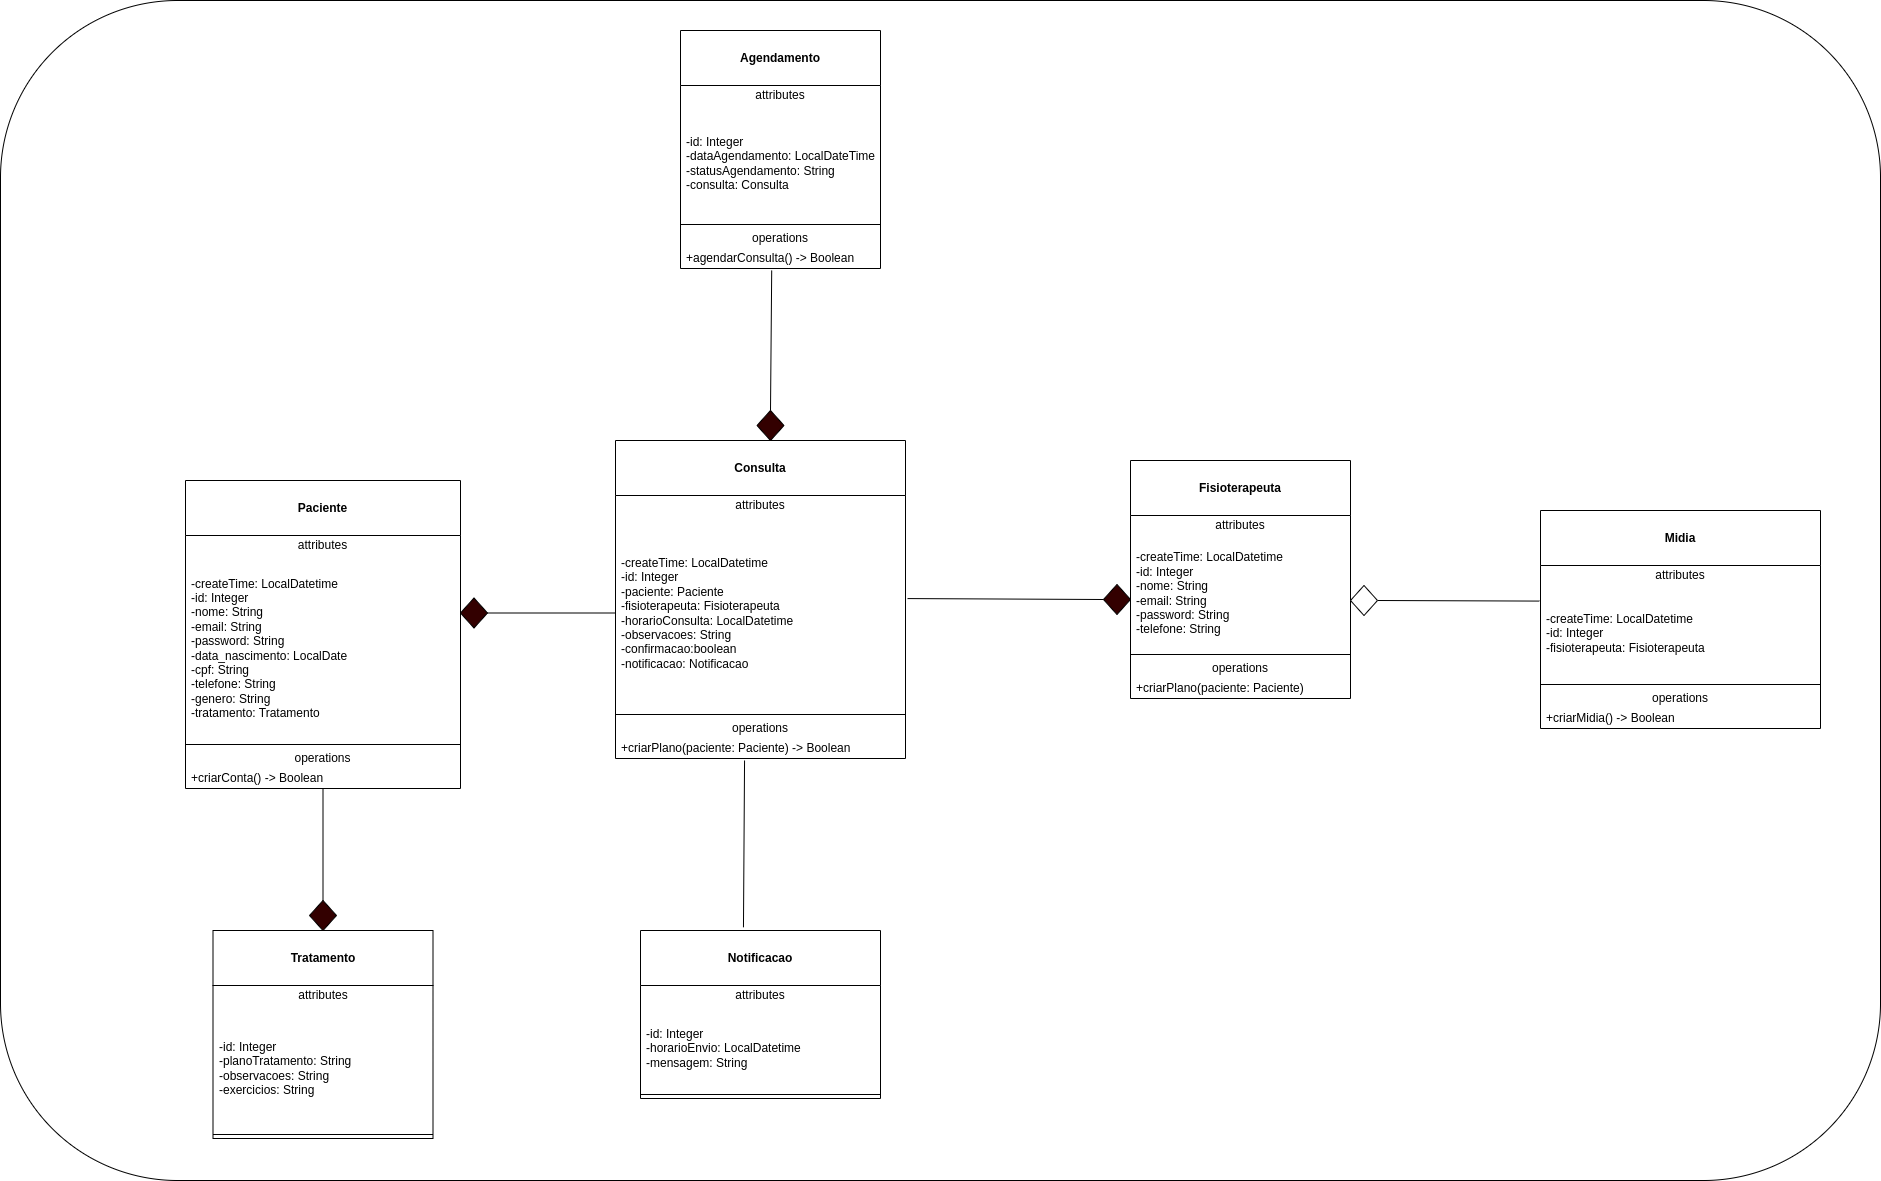

The diagram above was exported from draw.io. Its source (the exported page's mxGraphModel, read from the mxfile embedded in the PNG):
<mxGraphModel dx="2958" dy="2706" grid="1" gridSize="10" guides="1" tooltips="1" connect="1" arrows="1" fold="1" page="1" pageScale="1" pageWidth="850" pageHeight="1100" math="0" shadow="0">
  <root>
    <mxCell id="0" />
    <mxCell id="1" parent="0" />
    <mxCell id="_6iLdsza8tM4co1RDlP6-79" value="" style="rounded=1;whiteSpace=wrap;html=1;" vertex="1" parent="1">
      <mxGeometry x="170" y="-330" width="1880" height="1180" as="geometry" />
    </mxCell>
    <mxCell id="_6iLdsza8tM4co1RDlP6-1" value="&lt;br&gt;&lt;b&gt;Paciente&lt;/b&gt;" style="swimlane;fontStyle=0;align=center;verticalAlign=top;childLayout=stackLayout;horizontal=1;startSize=55;horizontalStack=0;resizeParent=1;resizeParentMax=0;resizeLast=0;collapsible=0;marginBottom=0;html=1;whiteSpace=wrap;" vertex="1" parent="1">
      <mxGeometry x="355" y="150" width="275" height="308" as="geometry" />
    </mxCell>
    <mxCell id="_6iLdsza8tM4co1RDlP6-2" value="attributes" style="text;html=1;strokeColor=none;fillColor=none;align=center;verticalAlign=middle;spacingLeft=4;spacingRight=4;overflow=hidden;rotatable=0;points=[[0,0.5],[1,0.5]];portConstraint=eastwest;whiteSpace=wrap;" vertex="1" parent="_6iLdsza8tM4co1RDlP6-1">
      <mxGeometry y="55" width="275" height="20" as="geometry" />
    </mxCell>
    <mxCell id="_6iLdsza8tM4co1RDlP6-3" value="-createTime: LocalDatetime&lt;br&gt;-id: Integer&lt;br&gt;-nome: String&lt;br&gt;-email: String&lt;br&gt;-password: String&lt;br&gt;-data_nascimento: LocalDate&lt;br&gt;-cpf: String&lt;br&gt;-telefone: String&lt;br&gt;-genero: String&lt;br&gt;-tratamento: Tratamento" style="text;html=1;strokeColor=none;fillColor=none;align=left;verticalAlign=middle;spacingLeft=4;spacingRight=4;overflow=hidden;rotatable=0;points=[[0,0.5],[1,0.5]];portConstraint=eastwest;whiteSpace=wrap;" vertex="1" parent="_6iLdsza8tM4co1RDlP6-1">
      <mxGeometry y="75" width="275" height="185" as="geometry" />
    </mxCell>
    <mxCell id="_6iLdsza8tM4co1RDlP6-6" value="" style="line;strokeWidth=1;fillColor=none;align=left;verticalAlign=middle;spacingTop=-1;spacingLeft=3;spacingRight=3;rotatable=0;labelPosition=right;points=[];portConstraint=eastwest;" vertex="1" parent="_6iLdsza8tM4co1RDlP6-1">
      <mxGeometry y="260" width="275" height="8" as="geometry" />
    </mxCell>
    <mxCell id="_6iLdsza8tM4co1RDlP6-7" value="operations" style="text;html=1;strokeColor=none;fillColor=none;align=center;verticalAlign=middle;spacingLeft=4;spacingRight=4;overflow=hidden;rotatable=0;points=[[0,0.5],[1,0.5]];portConstraint=eastwest;whiteSpace=wrap;" vertex="1" parent="_6iLdsza8tM4co1RDlP6-1">
      <mxGeometry y="268" width="275" height="20" as="geometry" />
    </mxCell>
    <mxCell id="_6iLdsza8tM4co1RDlP6-8" value="+criarConta() -&amp;gt; Boolean" style="text;html=1;strokeColor=none;fillColor=none;align=left;verticalAlign=middle;spacingLeft=4;spacingRight=4;overflow=hidden;rotatable=0;points=[[0,0.5],[1,0.5]];portConstraint=eastwest;whiteSpace=wrap;" vertex="1" parent="_6iLdsza8tM4co1RDlP6-1">
      <mxGeometry y="288" width="275" height="20" as="geometry" />
    </mxCell>
    <mxCell id="_6iLdsza8tM4co1RDlP6-9" value="&lt;br&gt;&lt;b&gt;Tratamento&lt;/b&gt;" style="swimlane;fontStyle=0;align=center;verticalAlign=top;childLayout=stackLayout;horizontal=1;startSize=55;horizontalStack=0;resizeParent=1;resizeParentMax=0;resizeLast=0;collapsible=0;marginBottom=0;html=1;whiteSpace=wrap;" vertex="1" parent="1">
      <mxGeometry x="382.5" y="600" width="220" height="208" as="geometry" />
    </mxCell>
    <mxCell id="_6iLdsza8tM4co1RDlP6-10" value="attributes" style="text;html=1;strokeColor=none;fillColor=none;align=center;verticalAlign=middle;spacingLeft=4;spacingRight=4;overflow=hidden;rotatable=0;points=[[0,0.5],[1,0.5]];portConstraint=eastwest;whiteSpace=wrap;" vertex="1" parent="_6iLdsza8tM4co1RDlP6-9">
      <mxGeometry y="55" width="220" height="20" as="geometry" />
    </mxCell>
    <mxCell id="_6iLdsza8tM4co1RDlP6-11" value="-id: Integer&lt;br&gt;-planoTratamento: String&lt;br&gt;-observacoes: String&lt;br&gt;-exercicios: String" style="text;html=1;strokeColor=none;fillColor=none;align=left;verticalAlign=middle;spacingLeft=4;spacingRight=4;overflow=hidden;rotatable=0;points=[[0,0.5],[1,0.5]];portConstraint=eastwest;whiteSpace=wrap;" vertex="1" parent="_6iLdsza8tM4co1RDlP6-9">
      <mxGeometry y="75" width="220" height="125" as="geometry" />
    </mxCell>
    <mxCell id="_6iLdsza8tM4co1RDlP6-14" value="" style="line;strokeWidth=1;fillColor=none;align=left;verticalAlign=middle;spacingTop=-1;spacingLeft=3;spacingRight=3;rotatable=0;labelPosition=right;points=[];portConstraint=eastwest;" vertex="1" parent="_6iLdsza8tM4co1RDlP6-9">
      <mxGeometry y="200" width="220" height="8" as="geometry" />
    </mxCell>
    <mxCell id="_6iLdsza8tM4co1RDlP6-17" value="" style="endArrow=none;html=1;rounded=0;entryX=0.5;entryY=0;entryDx=0;entryDy=0;" edge="1" parent="1" source="_6iLdsza8tM4co1RDlP6-8" target="_6iLdsza8tM4co1RDlP6-18">
      <mxGeometry width="50" height="50" relative="1" as="geometry">
        <mxPoint x="480" y="440" as="sourcePoint" />
        <mxPoint x="493" y="560" as="targetPoint" />
      </mxGeometry>
    </mxCell>
    <mxCell id="_6iLdsza8tM4co1RDlP6-18" value="" style="rhombus;whiteSpace=wrap;html=1;fillColor=#330000;" vertex="1" parent="1">
      <mxGeometry x="479" y="570" width="27" height="30" as="geometry" />
    </mxCell>
    <mxCell id="_6iLdsza8tM4co1RDlP6-19" value="&lt;br&gt;&lt;b&gt;Consulta&lt;/b&gt;" style="swimlane;fontStyle=0;align=center;verticalAlign=top;childLayout=stackLayout;horizontal=1;startSize=55;horizontalStack=0;resizeParent=1;resizeParentMax=0;resizeLast=0;collapsible=0;marginBottom=0;html=1;whiteSpace=wrap;" vertex="1" parent="1">
      <mxGeometry x="785" y="110" width="290" height="318" as="geometry" />
    </mxCell>
    <mxCell id="_6iLdsza8tM4co1RDlP6-20" value="attributes" style="text;html=1;strokeColor=none;fillColor=none;align=center;verticalAlign=middle;spacingLeft=4;spacingRight=4;overflow=hidden;rotatable=0;points=[[0,0.5],[1,0.5]];portConstraint=eastwest;whiteSpace=wrap;" vertex="1" parent="_6iLdsza8tM4co1RDlP6-19">
      <mxGeometry y="55" width="290" height="20" as="geometry" />
    </mxCell>
    <mxCell id="_6iLdsza8tM4co1RDlP6-21" value="-createTime: LocalDatetime&lt;br&gt;-id: Integer&lt;br&gt;-paciente: Paciente&lt;br&gt;-fisioterapeuta: Fisioterapeuta&lt;br&gt;-horarioConsulta: LocalDatetime&lt;br&gt;-observacoes: String&lt;br&gt;-confirmacao:boolean&lt;br&gt;-notificacao: Notificacao" style="text;html=1;strokeColor=none;fillColor=none;align=left;verticalAlign=middle;spacingLeft=4;spacingRight=4;overflow=hidden;rotatable=0;points=[[0,0.5],[1,0.5]];portConstraint=eastwest;whiteSpace=wrap;" vertex="1" parent="_6iLdsza8tM4co1RDlP6-19">
      <mxGeometry y="75" width="290" height="195" as="geometry" />
    </mxCell>
    <mxCell id="_6iLdsza8tM4co1RDlP6-24" value="" style="line;strokeWidth=1;fillColor=none;align=left;verticalAlign=middle;spacingTop=-1;spacingLeft=3;spacingRight=3;rotatable=0;labelPosition=right;points=[];portConstraint=eastwest;" vertex="1" parent="_6iLdsza8tM4co1RDlP6-19">
      <mxGeometry y="270" width="290" height="8" as="geometry" />
    </mxCell>
    <mxCell id="_6iLdsza8tM4co1RDlP6-25" value="operations" style="text;html=1;strokeColor=none;fillColor=none;align=center;verticalAlign=middle;spacingLeft=4;spacingRight=4;overflow=hidden;rotatable=0;points=[[0,0.5],[1,0.5]];portConstraint=eastwest;whiteSpace=wrap;" vertex="1" parent="_6iLdsza8tM4co1RDlP6-19">
      <mxGeometry y="278" width="290" height="20" as="geometry" />
    </mxCell>
    <mxCell id="_6iLdsza8tM4co1RDlP6-26" value="+criarPlano(paciente: Paciente) -&amp;gt; Boolean" style="text;html=1;strokeColor=none;fillColor=none;align=left;verticalAlign=middle;spacingLeft=4;spacingRight=4;overflow=hidden;rotatable=0;points=[[0,0.5],[1,0.5]];portConstraint=eastwest;whiteSpace=wrap;" vertex="1" parent="_6iLdsza8tM4co1RDlP6-19">
      <mxGeometry y="298" width="290" height="20" as="geometry" />
    </mxCell>
    <mxCell id="_6iLdsza8tM4co1RDlP6-27" value="&lt;br&gt;&lt;b&gt;Notificacao&lt;/b&gt;&lt;br&gt;" style="swimlane;fontStyle=0;align=center;verticalAlign=top;childLayout=stackLayout;horizontal=1;startSize=55;horizontalStack=0;resizeParent=1;resizeParentMax=0;resizeLast=0;collapsible=0;marginBottom=0;html=1;whiteSpace=wrap;" vertex="1" parent="1">
      <mxGeometry x="810" y="600" width="240" height="168" as="geometry" />
    </mxCell>
    <mxCell id="_6iLdsza8tM4co1RDlP6-28" value="attributes" style="text;html=1;strokeColor=none;fillColor=none;align=center;verticalAlign=middle;spacingLeft=4;spacingRight=4;overflow=hidden;rotatable=0;points=[[0,0.5],[1,0.5]];portConstraint=eastwest;whiteSpace=wrap;" vertex="1" parent="_6iLdsza8tM4co1RDlP6-27">
      <mxGeometry y="55" width="240" height="20" as="geometry" />
    </mxCell>
    <mxCell id="_6iLdsza8tM4co1RDlP6-29" value="-id: Integer&lt;br&gt;-horarioEnvio: LocalDatetime&lt;br&gt;-mensagem: String" style="text;html=1;strokeColor=none;fillColor=none;align=left;verticalAlign=middle;spacingLeft=4;spacingRight=4;overflow=hidden;rotatable=0;points=[[0,0.5],[1,0.5]];portConstraint=eastwest;whiteSpace=wrap;" vertex="1" parent="_6iLdsza8tM4co1RDlP6-27">
      <mxGeometry y="75" width="240" height="85" as="geometry" />
    </mxCell>
    <mxCell id="_6iLdsza8tM4co1RDlP6-32" value="" style="line;strokeWidth=1;fillColor=none;align=left;verticalAlign=middle;spacingTop=-1;spacingLeft=3;spacingRight=3;rotatable=0;labelPosition=right;points=[];portConstraint=eastwest;" vertex="1" parent="_6iLdsza8tM4co1RDlP6-27">
      <mxGeometry y="160" width="240" height="8" as="geometry" />
    </mxCell>
    <mxCell id="_6iLdsza8tM4co1RDlP6-35" value="" style="endArrow=none;html=1;rounded=0;entryX=1;entryY=0.5;entryDx=0;entryDy=0;exitX=0;exitY=0.5;exitDx=0;exitDy=0;" edge="1" parent="1" source="_6iLdsza8tM4co1RDlP6-21" target="_6iLdsza8tM4co1RDlP6-36">
      <mxGeometry width="50" height="50" relative="1" as="geometry">
        <mxPoint x="720" y="290" as="sourcePoint" />
        <mxPoint x="720" y="402" as="targetPoint" />
      </mxGeometry>
    </mxCell>
    <mxCell id="_6iLdsza8tM4co1RDlP6-36" value="" style="rhombus;whiteSpace=wrap;html=1;fillColor=#330000;" vertex="1" parent="1">
      <mxGeometry x="630" y="267.5" width="27" height="30" as="geometry" />
    </mxCell>
    <mxCell id="_6iLdsza8tM4co1RDlP6-38" value="&lt;br&gt;&lt;b&gt;Fisioterapeuta&lt;/b&gt;&lt;br&gt;" style="swimlane;fontStyle=0;align=center;verticalAlign=top;childLayout=stackLayout;horizontal=1;startSize=55;horizontalStack=0;resizeParent=1;resizeParentMax=0;resizeLast=0;collapsible=0;marginBottom=0;html=1;whiteSpace=wrap;" vertex="1" parent="1">
      <mxGeometry x="1300" y="130" width="220" height="238" as="geometry" />
    </mxCell>
    <mxCell id="_6iLdsza8tM4co1RDlP6-39" value="attributes" style="text;html=1;strokeColor=none;fillColor=none;align=center;verticalAlign=middle;spacingLeft=4;spacingRight=4;overflow=hidden;rotatable=0;points=[[0,0.5],[1,0.5]];portConstraint=eastwest;whiteSpace=wrap;" vertex="1" parent="_6iLdsza8tM4co1RDlP6-38">
      <mxGeometry y="55" width="220" height="20" as="geometry" />
    </mxCell>
    <mxCell id="_6iLdsza8tM4co1RDlP6-40" value="-createTime: LocalDatetime&lt;br&gt;-id: Integer&lt;br&gt;-nome: String&lt;br&gt;-email: String&lt;br&gt;-password: String&lt;br&gt;-telefone: String" style="text;html=1;strokeColor=none;fillColor=none;align=left;verticalAlign=middle;spacingLeft=4;spacingRight=4;overflow=hidden;rotatable=0;points=[[0,0.5],[1,0.5]];portConstraint=eastwest;whiteSpace=wrap;" vertex="1" parent="_6iLdsza8tM4co1RDlP6-38">
      <mxGeometry y="75" width="220" height="115" as="geometry" />
    </mxCell>
    <mxCell id="_6iLdsza8tM4co1RDlP6-43" value="" style="line;strokeWidth=1;fillColor=none;align=left;verticalAlign=middle;spacingTop=-1;spacingLeft=3;spacingRight=3;rotatable=0;labelPosition=right;points=[];portConstraint=eastwest;" vertex="1" parent="_6iLdsza8tM4co1RDlP6-38">
      <mxGeometry y="190" width="220" height="8" as="geometry" />
    </mxCell>
    <mxCell id="_6iLdsza8tM4co1RDlP6-44" value="operations" style="text;html=1;strokeColor=none;fillColor=none;align=center;verticalAlign=middle;spacingLeft=4;spacingRight=4;overflow=hidden;rotatable=0;points=[[0,0.5],[1,0.5]];portConstraint=eastwest;whiteSpace=wrap;" vertex="1" parent="_6iLdsza8tM4co1RDlP6-38">
      <mxGeometry y="198" width="220" height="20" as="geometry" />
    </mxCell>
    <mxCell id="_6iLdsza8tM4co1RDlP6-45" value="+criarPlano(paciente: Paciente)" style="text;html=1;strokeColor=none;fillColor=none;align=left;verticalAlign=middle;spacingLeft=4;spacingRight=4;overflow=hidden;rotatable=0;points=[[0,0.5],[1,0.5]];portConstraint=eastwest;whiteSpace=wrap;" vertex="1" parent="_6iLdsza8tM4co1RDlP6-38">
      <mxGeometry y="218" width="220" height="20" as="geometry" />
    </mxCell>
    <mxCell id="_6iLdsza8tM4co1RDlP6-46" value="" style="endArrow=none;html=1;rounded=0;entryX=1.007;entryY=0.426;entryDx=0;entryDy=0;entryPerimeter=0;exitX=0;exitY=0.5;exitDx=0;exitDy=0;" edge="1" parent="1" source="_6iLdsza8tM4co1RDlP6-47" target="_6iLdsza8tM4co1RDlP6-21">
      <mxGeometry width="50" height="50" relative="1" as="geometry">
        <mxPoint x="1290" y="268" as="sourcePoint" />
        <mxPoint x="1110" y="260" as="targetPoint" />
      </mxGeometry>
    </mxCell>
    <mxCell id="_6iLdsza8tM4co1RDlP6-47" value="" style="rhombus;whiteSpace=wrap;html=1;fillColor=#330000;" vertex="1" parent="1">
      <mxGeometry x="1273" y="254" width="27" height="30" as="geometry" />
    </mxCell>
    <mxCell id="_6iLdsza8tM4co1RDlP6-48" value="" style="endArrow=none;html=1;rounded=0;entryX=0.445;entryY=1.1;entryDx=0;entryDy=0;entryPerimeter=0;exitX=0.429;exitY=-0.019;exitDx=0;exitDy=0;exitPerimeter=0;" edge="1" parent="1" source="_6iLdsza8tM4co1RDlP6-27" target="_6iLdsza8tM4co1RDlP6-26">
      <mxGeometry width="50" height="50" relative="1" as="geometry">
        <mxPoint x="913.5" y="570" as="sourcePoint" />
        <mxPoint x="940" y="480" as="targetPoint" />
      </mxGeometry>
    </mxCell>
    <mxCell id="_6iLdsza8tM4co1RDlP6-50" value="&lt;br&gt;&lt;b&gt;Midia&lt;/b&gt;&lt;br&gt;" style="swimlane;fontStyle=0;align=center;verticalAlign=top;childLayout=stackLayout;horizontal=1;startSize=55;horizontalStack=0;resizeParent=1;resizeParentMax=0;resizeLast=0;collapsible=0;marginBottom=0;html=1;whiteSpace=wrap;" vertex="1" parent="1">
      <mxGeometry x="1710" y="180" width="280" height="218" as="geometry" />
    </mxCell>
    <mxCell id="_6iLdsza8tM4co1RDlP6-51" value="attributes" style="text;html=1;strokeColor=none;fillColor=none;align=center;verticalAlign=middle;spacingLeft=4;spacingRight=4;overflow=hidden;rotatable=0;points=[[0,0.5],[1,0.5]];portConstraint=eastwest;whiteSpace=wrap;" vertex="1" parent="_6iLdsza8tM4co1RDlP6-50">
      <mxGeometry y="55" width="280" height="20" as="geometry" />
    </mxCell>
    <mxCell id="_6iLdsza8tM4co1RDlP6-52" value="-createTime: LocalDatetime&lt;br&gt;-id: Integer&lt;br&gt;-fisioterapeuta: Fisioterapeuta" style="text;html=1;strokeColor=none;fillColor=none;align=left;verticalAlign=middle;spacingLeft=4;spacingRight=4;overflow=hidden;rotatable=0;points=[[0,0.5],[1,0.5]];portConstraint=eastwest;whiteSpace=wrap;" vertex="1" parent="_6iLdsza8tM4co1RDlP6-50">
      <mxGeometry y="75" width="280" height="95" as="geometry" />
    </mxCell>
    <mxCell id="_6iLdsza8tM4co1RDlP6-55" value="" style="line;strokeWidth=1;fillColor=none;align=left;verticalAlign=middle;spacingTop=-1;spacingLeft=3;spacingRight=3;rotatable=0;labelPosition=right;points=[];portConstraint=eastwest;" vertex="1" parent="_6iLdsza8tM4co1RDlP6-50">
      <mxGeometry y="170" width="280" height="8" as="geometry" />
    </mxCell>
    <mxCell id="_6iLdsza8tM4co1RDlP6-56" value="operations" style="text;html=1;strokeColor=none;fillColor=none;align=center;verticalAlign=middle;spacingLeft=4;spacingRight=4;overflow=hidden;rotatable=0;points=[[0,0.5],[1,0.5]];portConstraint=eastwest;whiteSpace=wrap;" vertex="1" parent="_6iLdsza8tM4co1RDlP6-50">
      <mxGeometry y="178" width="280" height="20" as="geometry" />
    </mxCell>
    <mxCell id="_6iLdsza8tM4co1RDlP6-57" value="+criarMidia() -&amp;gt; Boolean" style="text;html=1;strokeColor=none;fillColor=none;align=left;verticalAlign=middle;spacingLeft=4;spacingRight=4;overflow=hidden;rotatable=0;points=[[0,0.5],[1,0.5]];portConstraint=eastwest;whiteSpace=wrap;" vertex="1" parent="_6iLdsza8tM4co1RDlP6-50">
      <mxGeometry y="198" width="280" height="20" as="geometry" />
    </mxCell>
    <mxCell id="_6iLdsza8tM4co1RDlP6-58" value="&lt;br&gt;&lt;b&gt;Agendamento&lt;/b&gt;&lt;br&gt;" style="swimlane;fontStyle=0;align=center;verticalAlign=top;childLayout=stackLayout;horizontal=1;startSize=55;horizontalStack=0;resizeParent=1;resizeParentMax=0;resizeLast=0;collapsible=0;marginBottom=0;html=1;whiteSpace=wrap;" vertex="1" parent="1">
      <mxGeometry x="850" y="-300" width="200" height="238" as="geometry" />
    </mxCell>
    <mxCell id="_6iLdsza8tM4co1RDlP6-59" value="attributes" style="text;html=1;strokeColor=none;fillColor=none;align=center;verticalAlign=middle;spacingLeft=4;spacingRight=4;overflow=hidden;rotatable=0;points=[[0,0.5],[1,0.5]];portConstraint=eastwest;whiteSpace=wrap;" vertex="1" parent="_6iLdsza8tM4co1RDlP6-58">
      <mxGeometry y="55" width="200" height="20" as="geometry" />
    </mxCell>
    <mxCell id="_6iLdsza8tM4co1RDlP6-60" value="-id: Integer&lt;br&gt;-dataAgendamento: LocalDateTime&lt;br&gt;-statusAgendamento: String&lt;br&gt;-consulta: Consulta" style="text;html=1;strokeColor=none;fillColor=none;align=left;verticalAlign=middle;spacingLeft=4;spacingRight=4;overflow=hidden;rotatable=0;points=[[0,0.5],[1,0.5]];portConstraint=eastwest;whiteSpace=wrap;" vertex="1" parent="_6iLdsza8tM4co1RDlP6-58">
      <mxGeometry y="75" width="200" height="115" as="geometry" />
    </mxCell>
    <mxCell id="_6iLdsza8tM4co1RDlP6-63" value="" style="line;strokeWidth=1;fillColor=none;align=left;verticalAlign=middle;spacingTop=-1;spacingLeft=3;spacingRight=3;rotatable=0;labelPosition=right;points=[];portConstraint=eastwest;" vertex="1" parent="_6iLdsza8tM4co1RDlP6-58">
      <mxGeometry y="190" width="200" height="8" as="geometry" />
    </mxCell>
    <mxCell id="_6iLdsza8tM4co1RDlP6-64" value="operations" style="text;html=1;strokeColor=none;fillColor=none;align=center;verticalAlign=middle;spacingLeft=4;spacingRight=4;overflow=hidden;rotatable=0;points=[[0,0.5],[1,0.5]];portConstraint=eastwest;whiteSpace=wrap;" vertex="1" parent="_6iLdsza8tM4co1RDlP6-58">
      <mxGeometry y="198" width="200" height="20" as="geometry" />
    </mxCell>
    <mxCell id="_6iLdsza8tM4co1RDlP6-65" value="+agendarConsulta() -&amp;gt; Boolean" style="text;html=1;strokeColor=none;fillColor=none;align=left;verticalAlign=middle;spacingLeft=4;spacingRight=4;overflow=hidden;rotatable=0;points=[[0,0.5],[1,0.5]];portConstraint=eastwest;whiteSpace=wrap;" vertex="1" parent="_6iLdsza8tM4co1RDlP6-58">
      <mxGeometry y="218" width="200" height="20" as="geometry" />
    </mxCell>
    <mxCell id="_6iLdsza8tM4co1RDlP6-66" value="" style="endArrow=none;html=1;rounded=0;exitX=-0.004;exitY=0.164;exitDx=0;exitDy=0;exitPerimeter=0;entryX=1;entryY=0.5;entryDx=0;entryDy=0;" edge="1" parent="1" source="_6iLdsza8tM4co1RDlP6-52" target="_6iLdsza8tM4co1RDlP6-67">
      <mxGeometry width="50" height="50" relative="1" as="geometry">
        <mxPoint x="1916" y="229.5" as="sourcePoint" />
        <mxPoint x="1610" y="230" as="targetPoint" />
      </mxGeometry>
    </mxCell>
    <mxCell id="_6iLdsza8tM4co1RDlP6-67" value="" style="rhombus;whiteSpace=wrap;html=1;fillColor=#FFFFFF;" vertex="1" parent="1">
      <mxGeometry x="1520" y="255" width="27" height="30" as="geometry" />
    </mxCell>
    <mxCell id="_6iLdsza8tM4co1RDlP6-72" value="" style="endArrow=none;html=1;rounded=0;entryX=0.456;entryY=1.1;entryDx=0;entryDy=0;entryPerimeter=0;exitX=0.5;exitY=0;exitDx=0;exitDy=0;" edge="1" parent="1" source="_6iLdsza8tM4co1RDlP6-73" target="_6iLdsza8tM4co1RDlP6-65">
      <mxGeometry width="50" height="50" relative="1" as="geometry">
        <mxPoint x="933" y="60" as="sourcePoint" />
        <mxPoint x="922" y="-1" as="targetPoint" />
      </mxGeometry>
    </mxCell>
    <mxCell id="_6iLdsza8tM4co1RDlP6-73" value="" style="rhombus;whiteSpace=wrap;html=1;fillColor=#330000;" vertex="1" parent="1">
      <mxGeometry x="926.5" y="80" width="27" height="30" as="geometry" />
    </mxCell>
  </root>
</mxGraphModel>